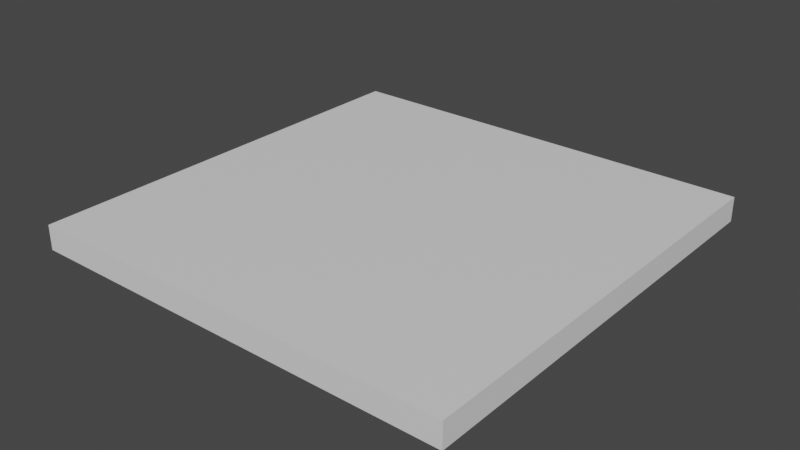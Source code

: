 # Source: Desert_Ground.blend  (saved by Blender 2.81.16; exported with 4.5.12 LTS)
import bpy
from mathutils import Matrix  # noqa: F401  (used for matrix-valued properties, if any)

bpy.ops.wm.read_factory_settings(use_empty=True)
scene = bpy.context.scene
scene.name = 'Scene'

# ---- collections
col_collection = bpy.data.collections.new('Collection'); scene.collection.children.link(col_collection)

# ---- materials (node trees are filled in below, after node groups)
mat_1 = bpy.data.materials.new('1')
mat_1.use_transparent_shadow = False
mat_2 = bpy.data.materials.new('2')
mat_2.use_transparent_shadow = False

# ---- material node trees
mat_1.use_nodes = True; mat_1.node_tree.nodes.clear()
_N = mat_1.node_tree.nodes; _L = mat_1.node_tree.links
n0 = _N.new('ShaderNodeOutputMaterial'); n0.name = 'Material Output'; n0.location = (300, 300)
n1 = _N.new('ShaderNodeBsdfPrincipled'); n1.name = 'Principled BSDF'; n1.location = (10, 300)
n1.distribution = 'GGX'
n1.subsurface_method = 'BURLEY'
n1.inputs[3].default_value = 1.45
n1.inputs[27].default_value = (0.0, 0.0, 0.0, 1.0)
n1.inputs[28].default_value = 1.0
_L.new(n1.outputs[0], n0.inputs[0])
n0.is_active_output = True
mat_2.use_nodes = True; mat_2.node_tree.nodes.clear()
_N = mat_2.node_tree.nodes; _L = mat_2.node_tree.links
n0 = _N.new('ShaderNodeOutputMaterial'); n0.name = 'Material Output'; n0.location = (300, 300)
n1 = _N.new('ShaderNodeBsdfPrincipled'); n1.name = 'Principled BSDF'; n1.location = (10, 300)
n1.distribution = 'GGX'
n1.subsurface_method = 'BURLEY'
n1.inputs[3].default_value = 1.45
n1.inputs[27].default_value = (0.0, 0.0, 0.0, 1.0)
n1.inputs[28].default_value = 1.0
_L.new(n1.outputs[0], n0.inputs[0])
n0.is_active_output = True

# ---- world
world_world = bpy.data.worlds.new('World'); scene.world = world_world
world_world.use_nodes = True; world_world.node_tree.nodes.clear()
_N = world_world.node_tree.nodes; _L = world_world.node_tree.links
n0 = _N.new('ShaderNodeOutputWorld'); n0.name = 'World Output'; n0.location = (300, 300)
n1 = _N.new('ShaderNodeBackground'); n1.name = 'Background'; n1.location = (10, 300)
n1.inputs[0].default_value = (0.05088, 0.05088, 0.05088, 1.0)
_L.new(n1.outputs[0], n0.inputs[0])
n0.is_active_output = True
world_world.color = (0.05088, 0.05088, 0.05088)
world_world.use_sun_shadow = False
world_world.sun_shadow_jitter_overblur = 0.0

# ---- meshes
me_plane = bpy.data.meshes.new('Plane')
me_plane.from_pydata([(-12.5, -12.5, -0.5996), (12.5, -12.5, -0.5996), (-12.5, 12.5, -0.5996), (12.5, 12.5, -0.5996), (-12.5, -12.5, -0.2536), (12.5, -12.5, -0.2536), (-12.5, 12.5, -0.2536), (12.5, 12.5, -0.2536), (-12.5, -12.5, 0.09236), (12.5, -12.5, 0.09236), (-12.5, 12.5, 0.09236), (12.5, 12.5, 0.09236), (-12.5, 0.0, 0.09236), (0.0, -12.5, 0.09236), (12.5, 0.0, 0.09236), (0.0, 12.5, 0.09236), (0.0, 0.0, 0.09236), (-12.5, -6.25, 0.09236), (6.25, -12.5, 0.09236), (12.5, 6.25, 0.09236), (-6.25, 12.5, 0.09236), (-12.5, 6.25, 0.09236), (-6.25, -12.5, 0.09236), (12.5, -6.25, 0.09236), (6.25, 12.5, 0.09236), (0.0, 6.25, 0.09236), (0.0, -6.25, 0.09236), (-6.25, 0.0, 0.09236), (6.25, 0.0, 0.09236), (6.25, -6.25, 0.09236), (-6.25, -6.25, 0.09236), (-6.25, 6.25, 0.09236), (6.25, 6.25, 0.09236), (-12.5, -9.375, 0.09236), (9.375, -12.5, 0.09236), (12.5, 9.375, 0.09236), (-9.375, 12.5, 0.09236), (-12.5, 3.125, 0.09236), (-3.125, -12.5, 0.09236), (12.5, -3.125, 0.09236), (3.125, 12.5, 0.09236), (0.0, 9.375, 0.09236), (0.0, -3.125, 0.09236), (-9.375, 0.0, 0.09236), (3.125, 0.0, 0.09236), (-12.5, -3.125, 0.09236), (3.125, -12.5, 0.09236), (12.5, 3.125, 0.09236), (-3.125, 12.5, 0.09236), (-12.5, 9.375, 0.09236), (-9.375, -12.5, 0.09236), (12.5, -9.375, 0.09236), (9.375, 12.5, 0.09236), (0.0, 3.125, 0.09236), (0.0, -9.375, 0.09236), (-3.125, 0.0, 0.09236), (9.375, 0.0, 0.09236), (6.25, -3.125, 0.09236), (6.25, -9.375, 0.09236), (3.125, -6.25, 0.09236), (9.375, -6.25, 0.09236), (-6.25, -3.125, 0.09236), (-6.25, -9.375, 0.09236), (-9.375, -6.25, 0.09236), (-3.125, -6.25, 0.09236), (-6.25, 9.375, 0.09236), (-6.25, 3.125, 0.09236), (-9.375, 6.25, 0.09236), (-3.125, 6.25, 0.09236), (6.25, 9.375, 0.09236), (6.25, 3.125, 0.09236), (3.125, 6.25, 0.09236), (9.375, 6.25, 0.09236), (9.375, 3.125, 0.09236), (3.125, 3.125, 0.09236), (3.125, 9.375, 0.09236), (-3.125, 3.125, 0.09236), (-9.375, 3.125, 0.09236), (-9.375, 9.375, 0.09236), (-3.125, -9.375, 0.09236), (-9.375, -9.375, 0.09236), (-9.375, -3.125, 0.09236), (9.375, -9.375, 0.09236), (3.125, -9.375, 0.09236), (3.125, -3.125, 0.09236), (9.375, -3.125, 0.09236), (-3.125, -3.125, 0.09236), (-3.125, 9.375, 0.09236), (9.375, 9.375, 0.09236), (-12.5, -10.94, 0.09236), (10.94, -12.5, 0.09236), (12.5, 10.94, 0.09236), (-10.94, 12.5, 0.09236), (-12.5, 1.562, 0.09236), (-1.562, -12.5, 0.09236), (12.5, -1.562, 0.09236), (1.562, 12.5, 0.09236), (0.0, 10.94, 0.09236), (0.0, -1.562, 0.09236), (-10.94, 0.0, 0.09236), (1.562, 0.0, 0.09236), (-12.5, -4.688, 0.09236), (4.688, -12.5, 0.09236), (12.5, 4.688, 0.09236), (-4.688, 12.5, 0.09236), (-12.5, 7.812, 0.09236), (-7.812, -12.5, 0.09236), (12.5, -7.812, 0.09236), (7.812, 12.5, 0.09236), (0.0, 4.688, 0.09236), (0.0, -7.812, 0.09236), (-4.688, 0.0, 0.09236), (7.812, 0.0, 0.09236), (6.25, -1.562, 0.09236), (6.25, -7.812, 0.09236), (1.562, -6.25, 0.09236), (7.812, -6.25, 0.09236), (-6.25, -1.562, 0.09236), (-6.25, -7.812, 0.09236), (-10.94, -6.25, 0.09236), (-4.688, -6.25, 0.09236), (-6.25, 10.94, 0.09236), (-6.25, 4.688, 0.09236), (-10.94, 6.25, 0.09236), (-4.688, 6.25, 0.09236), (6.25, 10.94, 0.09236), (6.25, 4.688, 0.09236), (1.562, 6.25, 0.09236), (7.812, 6.25, 0.09236), (-12.5, -7.812, 0.09236), (7.812, -12.5, 0.09236), (12.5, 7.812, 0.09236), (-7.812, 12.5, 0.09236), (-12.5, 4.688, 0.09236), (-4.688, -12.5, 0.09236), (12.5, -4.688, 0.09236), (4.688, 12.5, 0.09236), (0.0, 7.812, 0.09236), (0.0, -4.688, 0.09236), (-7.812, 0.0, 0.09236), (4.688, 0.0, 0.09236), (-12.5, -1.562, 0.09236), (1.562, -12.5, 0.09236), (12.5, 1.562, 0.09236), (-1.562, 12.5, 0.09236), (-12.5, 10.94, 0.09236), (-10.94, -12.5, 0.09236), (12.5, -10.94, 0.09236), (10.94, 12.5, 0.09236), (0.0, 1.562, 0.09236), (0.0, -10.94, 0.09236), (-1.562, 0.0, 0.09236), (10.94, 0.0, 0.09236), (6.25, -4.688, 0.09236), (6.25, -10.94, 0.09236), (4.688, -6.25, 0.09236), (10.94, -6.25, 0.09236), (-6.25, -4.688, 0.09236), (-6.25, -10.94, 0.09236), (-7.812, -6.25, 0.09236), (-1.562, -6.25, 0.09236), (-6.25, 7.812, 0.09236), (-6.25, 1.562, 0.09236), (-7.812, 6.25, 0.09236), (-1.562, 6.25, 0.09236), (6.25, 7.812, 0.09236), (6.25, 1.562, 0.09236), (4.688, 6.25, 0.09236), (10.94, 6.25, 0.09236), (9.375, 4.688, 0.09236), (9.375, 1.562, 0.09236), (7.812, 3.125, 0.09236), (10.94, 3.125, 0.09236), (3.125, 4.688, 0.09236), (3.125, 1.562, 0.09236), (1.562, 3.125, 0.09236), (4.688, 3.125, 0.09236), (3.125, 10.94, 0.09236), (3.125, 7.812, 0.09236), (1.562, 9.375, 0.09236), (4.688, 9.375, 0.09236), (-3.125, 4.688, 0.09236), (-3.125, 1.562, 0.09236), (-4.688, 3.125, 0.09236), (-1.562, 3.125, 0.09236), (-9.375, 4.688, 0.09236), (-9.375, 1.562, 0.09236), (-10.94, 3.125, 0.09236), (-7.812, 3.125, 0.09236), (-9.375, 10.94, 0.09236), (-9.375, 7.812, 0.09236), (-10.94, 9.375, 0.09236), (-7.812, 9.375, 0.09236), (-3.125, -7.812, 0.09236), (-3.125, -10.94, 0.09236), (-4.688, -9.375, 0.09236), (-1.562, -9.375, 0.09236), (-9.375, -7.812, 0.09236), (-9.375, -10.94, 0.09236), (-10.94, -9.375, 0.09236), (-7.812, -9.375, 0.09236), (-9.375, -1.562, 0.09236), (-9.375, -4.688, 0.09236), (-10.94, -3.125, 0.09236), (-7.812, -3.125, 0.09236), (9.375, -7.812, 0.09236), (9.375, -10.94, 0.09236), (7.812, -9.375, 0.09236), (10.94, -9.375, 0.09236), (3.125, -7.812, 0.09236), (3.125, -10.94, 0.09236), (1.562, -9.375, 0.09236), (4.688, -9.375, 0.09236), (3.125, -1.562, 0.09236), (3.125, -4.688, 0.09236), (1.562, -3.125, 0.09236), (4.688, -3.125, 0.09236), (9.375, -1.562, 0.09236), (9.375, -4.688, 0.09236), (7.812, -3.125, 0.09236), (10.94, -3.125, 0.09236), (-3.125, -1.562, 0.09236), (-3.125, -4.688, 0.09236), (-4.688, -3.125, 0.09236), (-1.562, -3.125, 0.09236), (-3.125, 10.94, 0.09236), (-3.125, 7.812, 0.09236), (-4.688, 9.375, 0.09236), (-1.562, 9.375, 0.09236), (9.375, 10.94, 0.09236), (9.375, 7.812, 0.09236), (7.812, 9.375, 0.09236), (10.94, 9.375, 0.09236), (10.94, 7.812, 0.09236), (7.812, 7.812, 0.09236), (7.812, 10.94, 0.09236), (-1.562, 7.812, 0.09236), (-4.688, 7.812, 0.09236), (-4.688, 10.94, 0.09236), (-1.562, -4.688, 0.09236), (-4.688, -4.688, 0.09236), (-4.688, -1.562, 0.09236), (10.94, -4.688, 0.09236), (7.812, -4.688, 0.09236), (7.812, -1.562, 0.09236), (4.688, -4.688, 0.09236), (1.562, -4.688, 0.09236), (1.562, -1.562, 0.09236), (4.688, -10.94, 0.09236), (1.562, -10.94, 0.09236), (1.562, -7.812, 0.09236), (10.94, -10.94, 0.09236), (7.812, -10.94, 0.09236), (7.812, -7.812, 0.09236), (-7.812, -4.688, 0.09236), (-10.94, -4.688, 0.09236), (-10.94, -1.562, 0.09236), (-7.812, -10.94, 0.09236), (-10.94, -10.94, 0.09236), (-10.94, -7.812, 0.09236), (-1.562, -10.94, 0.09236), (-4.688, -10.94, 0.09236), (-4.688, -7.812, 0.09236), (-7.812, 7.812, 0.09236), (-10.94, 7.812, 0.09236), (-10.94, 10.94, 0.09236), (-7.812, 1.562, 0.09236), (-10.94, 1.562, 0.09236), (-10.94, 4.688, 0.09236), (-1.562, 1.562, 0.09236), (-4.688, 1.562, 0.09236), (-4.688, 4.688, 0.09236), (4.688, 7.812, 0.09236), (1.562, 7.812, 0.09236), (1.562, 10.94, 0.09236), (4.688, 1.562, 0.09236), (1.562, 1.562, 0.09236), (1.562, 4.688, 0.09236), (10.94, 1.562, 0.09236), (7.812, 1.562, 0.09236), (7.812, 4.688, 0.09236), (10.94, 4.688, 0.09236), (4.688, 4.688, 0.09236), (4.688, 10.94, 0.09236), (-1.562, 4.688, 0.09236), (-7.812, 4.688, 0.09236), (-7.812, 10.94, 0.09236), (-1.562, -7.812, 0.09236), (-7.812, -7.812, 0.09236), (-7.812, -1.562, 0.09236), (10.94, -7.812, 0.09236), (4.688, -7.812, 0.09236), (4.688, -1.562, 0.09236), (10.94, -1.562, 0.09236), (-1.562, -1.562, 0.09236), (-1.562, 10.94, 0.09236), (10.94, 10.94, 0.09236)], [], [(0, 2, 3, 1), (7, 6, 10, 92, 36, 132, 20, 104, 48, 144, 15, 96, 40, 136, 24, 108, 52, 148, 11), (3, 2, 6, 7), (0, 1, 5, 4), (1, 3, 7, 5), (2, 0, 4, 6), (296, 91, 11, 148), (4, 5, 9, 90, 34, 130, 18, 102, 46, 142, 13, 94, 38, 134, 22, 106, 50, 146, 8), (5, 7, 11, 91, 35, 131, 19, 103, 47, 143, 14, 95, 39, 135, 23, 107, 51, 147, 9), (6, 4, 8, 89, 33, 129, 17, 101, 45, 141, 12, 93, 37, 133, 21, 105, 49, 145, 10), (295, 97, 15, 144), (294, 98, 16, 151), (293, 95, 14, 152), (292, 113, 28, 140), (291, 114, 29, 155), (290, 107, 23, 156), (289, 117, 27, 139), (288, 118, 30, 159), (287, 110, 26, 160), (286, 121, 20, 132), (285, 122, 31, 163), (284, 109, 25, 164), (283, 125, 24, 136), (282, 126, 32, 167), (281, 103, 19, 168), (280, 169, 72, 128), (279, 170, 73, 171), (278, 143, 47, 172), (277, 173, 71, 127), (276, 174, 74, 175), (275, 166, 70, 176), (274, 177, 40, 96), (273, 178, 75, 179), (272, 165, 69, 180), (271, 181, 68, 124), (270, 182, 76, 183), (269, 149, 53, 184), (268, 185, 67, 123), (267, 186, 77, 187), (266, 162, 66, 188), (265, 189, 36, 92), (264, 190, 78, 191), (263, 161, 65, 192), (262, 193, 64, 120), (261, 194, 79, 195), (260, 150, 54, 196), (259, 197, 63, 119), (258, 198, 80, 199), (257, 158, 62, 200), (256, 201, 43, 99), (255, 202, 81, 203), (254, 157, 61, 204), (253, 205, 60, 116), (252, 206, 82, 207), (251, 147, 51, 208), (250, 209, 59, 115), (249, 210, 83, 211), (248, 154, 58, 212), (247, 213, 44, 100), (246, 214, 84, 215), (245, 153, 57, 216), (244, 217, 56, 112), (243, 218, 85, 219), (242, 135, 39, 220), (241, 221, 55, 111), (240, 222, 86, 223), (239, 138, 42, 224), (238, 225, 48, 104), (237, 226, 87, 227), (236, 137, 41, 228), (235, 229, 52, 108), (234, 230, 88, 231), (233, 131, 35, 232), (230, 233, 232, 88), (72, 168, 233, 230), (168, 19, 131, 233), (165, 234, 231, 69), (32, 128, 234, 165), (128, 72, 230, 234), (125, 235, 108, 24), (69, 231, 235, 125), (231, 88, 229, 235), (226, 236, 228, 87), (68, 164, 236, 226), (164, 25, 137, 236), (161, 237, 227, 65), (31, 124, 237, 161), (124, 68, 226, 237), (121, 238, 104, 20), (65, 227, 238, 121), (227, 87, 225, 238), (222, 239, 224, 86), (64, 160, 239, 222), (160, 26, 138, 239), (157, 240, 223, 61), (30, 120, 240, 157), (120, 64, 222, 240), (117, 241, 111, 27), (61, 223, 241, 117), (223, 86, 221, 241), (218, 242, 220, 85), (60, 156, 242, 218), (156, 23, 135, 242), (153, 243, 219, 57), (29, 116, 243, 153), (116, 60, 218, 243), (113, 244, 112, 28), (57, 219, 244, 113), (219, 85, 217, 244), (214, 245, 216, 84), (59, 155, 245, 214), (155, 29, 153, 245), (138, 246, 215, 42), (26, 115, 246, 138), (115, 59, 214, 246), (98, 247, 100, 16), (42, 215, 247, 98), (215, 84, 213, 247), (210, 248, 212, 83), (46, 102, 248, 210), (102, 18, 154, 248), (150, 249, 211, 54), (13, 142, 249, 150), (142, 46, 210, 249), (110, 250, 115, 26), (54, 211, 250, 110), (211, 83, 209, 250), (206, 251, 208, 82), (34, 90, 251, 206), (90, 9, 147, 251), (154, 252, 207, 58), (18, 130, 252, 154), (130, 34, 206, 252), (114, 253, 116, 29), (58, 207, 253, 114), (207, 82, 205, 253), (202, 254, 204, 81), (63, 159, 254, 202), (159, 30, 157, 254), (101, 255, 203, 45), (17, 119, 255, 101), (119, 63, 202, 255), (141, 256, 99, 12), (45, 203, 256, 141), (203, 81, 201, 256), (198, 257, 200, 80), (50, 106, 257, 198), (106, 22, 158, 257), (89, 258, 199, 33), (8, 146, 258, 89), (146, 50, 198, 258), (129, 259, 119, 17), (33, 199, 259, 129), (199, 80, 197, 259), (194, 260, 196, 79), (38, 94, 260, 194), (94, 13, 150, 260), (158, 261, 195, 62), (22, 134, 261, 158), (134, 38, 194, 261), (118, 262, 120, 30), (62, 195, 262, 118), (195, 79, 193, 262), (190, 263, 192, 78), (67, 163, 263, 190), (163, 31, 161, 263), (105, 264, 191, 49), (21, 123, 264, 105), (123, 67, 190, 264), (145, 265, 92, 10), (49, 191, 265, 145), (191, 78, 189, 265), (186, 266, 188, 77), (43, 139, 266, 186), (139, 27, 162, 266), (93, 267, 187, 37), (12, 99, 267, 93), (99, 43, 186, 267), (133, 268, 123, 21), (37, 187, 268, 133), (187, 77, 185, 268), (182, 269, 184, 76), (55, 151, 269, 182), (151, 16, 149, 269), (162, 270, 183, 66), (27, 111, 270, 162), (111, 55, 182, 270), (122, 271, 124, 31), (66, 183, 271, 122), (183, 76, 181, 271), (178, 272, 180, 75), (71, 167, 272, 178), (167, 32, 165, 272), (137, 273, 179, 41), (25, 127, 273, 137), (127, 71, 178, 273), (97, 274, 96, 15), (41, 179, 274, 97), (179, 75, 177, 274), (174, 275, 176, 74), (44, 140, 275, 174), (140, 28, 166, 275), (149, 276, 175, 53), (16, 100, 276, 149), (100, 44, 174, 276), (109, 277, 127, 25), (53, 175, 277, 109), (175, 74, 173, 277), (170, 278, 172, 73), (56, 152, 278, 170), (152, 14, 143, 278), (166, 279, 171, 70), (28, 112, 279, 166), (112, 56, 170, 279), (126, 280, 128, 32), (70, 171, 280, 126), (171, 73, 169, 280), (169, 281, 168, 72), (73, 172, 281, 169), (172, 47, 103, 281), (173, 282, 167, 71), (74, 176, 282, 173), (176, 70, 126, 282), (177, 283, 136, 40), (75, 180, 283, 177), (180, 69, 125, 283), (181, 284, 164, 68), (76, 184, 284, 181), (184, 53, 109, 284), (185, 285, 163, 67), (77, 188, 285, 185), (188, 66, 122, 285), (189, 286, 132, 36), (78, 192, 286, 189), (192, 65, 121, 286), (193, 287, 160, 64), (79, 196, 287, 193), (196, 54, 110, 287), (197, 288, 159, 63), (80, 200, 288, 197), (200, 62, 118, 288), (201, 289, 139, 43), (81, 204, 289, 201), (204, 61, 117, 289), (205, 290, 156, 60), (82, 208, 290, 205), (208, 51, 107, 290), (209, 291, 155, 59), (83, 212, 291, 209), (212, 58, 114, 291), (213, 292, 140, 44), (84, 216, 292, 213), (216, 57, 113, 292), (217, 293, 152, 56), (85, 220, 293, 217), (220, 39, 95, 293), (221, 294, 151, 55), (86, 224, 294, 221), (224, 42, 98, 294), (225, 295, 144, 48), (87, 228, 295, 225), (228, 41, 97, 295), (229, 296, 148, 52), (88, 232, 296, 229), (232, 35, 91, 296)])
me_plane.polygons.foreach_set('material_index', [0, 0, 1, 1, 1, 1, 0, 0, 0, 0, 0, 0, 0, 0, 0, 0, 0, 0, 0, 0, 0, 0, 0, 0, 0, 0, 0, 0, 0, 0, 0, 0, 0, 0, 0, 0, 0, 0, 0, 0, 0, 0, 0, 0, 0, 0, 0, 0, 0, 0, 0, 0, 0, 0, 0, 0, 0, 0, 0, 0, 0, 0, 0, 0, 0, 0, 0, 0, 0, 0, 0, 0, 0, 0, 0, 0, 0, 0, 0, 0, 0, 0, 0, 0, 0, 0, 0, 0, 0, 0, 0, 0, 0, 0, 0, 0, 0, 0, 0, 0, 0, 0, 0, 0, 0, 0, 0, 0, 0, 0, 0, 0, 0, 0, 0, 0, 0, 0, 0, 0, 0, 0, 0, 0, 0, 0, 0, 0, 0, 0, 0, 0, 0, 0, 0, 0, 0, 0, 0, 0, 0, 0, 0, 0, 0, 0, 0, 0, 0, 0, 0, 0, 0, 0, 0, 0, 0, 0, 0, 0, 0, 0, 0, 0, 0, 0, 0, 0, 0, 0, 0, 0, 0, 0, 0, 0, 0, 0, 0, 0, 0, 0, 0, 0, 0, 0, 0, 0, 0, 0, 0, 0, 0, 0, 0, 0, 0, 0, 0, 0, 0, 0, 0, 0, 0, 0, 0, 0, 0, 0, 0, 0, 0, 0, 0, 0, 0, 0, 0, 0, 0, 0, 0, 0, 0, 0, 0, 0, 0, 0, 0, 0, 0, 0, 0, 0, 0, 0, 0, 0, 0, 0, 0, 0, 0, 0, 0, 0, 0, 0, 0, 0, 0, 0, 0, 0, 0, 0, 0, 0, 0, 0, 0, 0, 0])
_uv = me_plane.uv_layers.new(name='UVMap')
_uv.uv.foreach_set('vector', [0.0, 0.0, 0.0, 1.0, 1.0, 1.0, 1.0, 0.0, 1.0, 1.0, 0.0, 1.0, 0.0, 1.0, 0.0625, 1.0, 0.125, 1.0, 0.1875, 1.0, 0.25, 1.0, 0.3125, 1.0, 0.375, 1.0, 0.4375, 1.0, 0.5, 1.0, 0.5625, 1.0, 0.625, 1.0, 0.6875, 1.0, 0.75, 1.0, 0.8125, 1.0, 0.875, 1.0, 0.9375, 1.0, 1.0, 1.0, 1.0, 1.0, 0.0, 1.0, 0.0, 1.0, 1.0, 1.0, 0.0, 0.0, 1.0, 0.0, 1.0, 0.0, 0.0, 0.0, 1.0, 0.0, 1.0, 1.0, 1.0, 1.0, 1.0, 0.0, 0.0, 1.0, 0.0, 0.0, 0.0, 0.0, 0.0, 1.0, 0.9375, 0.9375, 1.0, 0.9375, 1.0, 1.0, 0.9375, 1.0, 0.0, 0.0, 1.0, 0.0, 1.0, 0.0, 0.9375, 0.0, 0.875, 0.0, 0.8125, 0.0, 0.75, 0.0, 0.6875, 0.0, 0.625, 0.0, 0.5625, 0.0, 0.5, 0.0, 0.4375, 0.0, 0.375, 0.0, 0.3125, 0.0, 0.25, 0.0, 0.1875, 0.0, 0.125, 0.0, 0.0625, 0.0, 0.0, 0.0, 1.0, 0.0, 1.0, 1.0, 1.0, 1.0, 1.0, 0.9375, 1.0, 0.875, 1.0, 0.8125, 1.0, 0.75, 1.0, 0.6875, 1.0, 0.625, 1.0, 0.5625, 1.0, 0.5, 1.0, 0.4375, 1.0, 0.375, 1.0, 0.3125, 1.0, 0.25, 1.0, 0.1875, 1.0, 0.125, 1.0, 0.0625, 1.0, 0.0, 0.0, 1.0, 0.0, 0.0, 0.0, 0.0, 0.0, 0.0625, 0.0, 0.125, 0.0, 0.1875, 0.0, 0.25, 0.0, 0.3125, 0.0, 0.375, 0.0, 0.4375, 0.0, 0.5, 0.0, 0.5625, 0.0, 0.625, 0.0, 0.6875, 0.0, 0.75, 0.0, 0.8125, 0.0, 0.875, 0.0, 0.9375, 0.0, 1.0, 0.4375, 0.9375, 0.5, 0.9375, 0.5, 1.0, 0.4375, 1.0, 0.4375, 0.4375, 0.5, 0.4375, 0.5, 0.5, 0.4375, 0.5, 0.9375, 0.4375, 1.0, 0.4375, 1.0, 0.5, 0.9375, 0.5, 0.6875, 0.4375, 0.75, 0.4375, 0.75, 0.5, 0.6875, 0.5, 0.6875, 0.1875, 0.75, 0.1875, 0.75, 0.25, 0.6875, 0.25, 0.9375, 0.1875, 1.0, 0.1875, 1.0, 0.25, 0.9375, 0.25, 0.1875, 0.4375, 0.25, 0.4375, 0.25, 0.5, 0.1875, 0.5, 0.1875, 0.1875, 0.25, 0.1875, 0.25, 0.25, 0.1875, 0.25, 0.4375, 0.1875, 0.5, 0.1875, 0.5, 0.25, 0.4375, 0.25, 0.1875, 0.9375, 0.25, 0.9375, 0.25, 1.0, 0.1875, 1.0, 0.1875, 0.6875, 0.25, 0.6875, 0.25, 0.75, 0.1875, 0.75, 0.4375, 0.6875, 0.5, 0.6875, 0.5, 0.75, 0.4375, 0.75, 0.6875, 0.9375, 0.75, 0.9375, 0.75, 1.0, 0.6875, 1.0, 0.6875, 0.6875, 0.75, 0.6875, 0.75, 0.75, 0.6875, 0.75, 0.9375, 0.6875, 1.0, 0.6875, 1.0, 0.75, 0.9375, 0.75, 0.8125, 0.6875, 0.875, 0.6875, 0.875, 0.75, 0.8125, 0.75, 0.8125, 0.5625, 0.875, 0.5625, 0.875, 0.625, 0.8125, 0.625, 0.9375, 0.5625, 1.0, 0.5625, 1.0, 0.625, 0.9375, 0.625, 0.5625, 0.6875, 0.625, 0.6875, 0.625, 0.75, 0.5625, 0.75, 0.5625, 0.5625, 0.625, 0.5625, 0.625, 0.625, 0.5625, 0.625, 0.6875, 0.5625, 0.75, 0.5625, 0.75, 0.625, 0.6875, 0.625, 0.5625, 0.9375, 0.625, 0.9375, 0.625, 1.0, 0.5625, 1.0, 0.5625, 0.8125, 0.625, 0.8125, 0.625, 0.875, 0.5625, 0.875, 0.6875, 0.8125, 0.75, 0.8125, 0.75, 0.875, 0.6875, 0.875, 0.3125, 0.6875, 0.375, 0.6875, 0.375, 0.75, 0.3125, 0.75, 0.3125, 0.5625, 0.375, 0.5625, 0.375, 0.625, 0.3125, 0.625, 0.4375, 0.5625, 0.5, 0.5625, 0.5, 0.625, 0.4375, 0.625, 0.0625, 0.6875, 0.125, 0.6875, 0.125, 0.75, 0.0625, 0.75, 0.0625, 0.5625, 0.125, 0.5625, 0.125, 0.625, 0.0625, 0.625, 0.1875, 0.5625, 0.25, 0.5625, 0.25, 0.625, 0.1875, 0.625, 0.0625, 0.9375, 0.125, 0.9375, 0.125, 1.0, 0.0625, 1.0, 0.0625, 0.8125, 0.125, 0.8125, 0.125, 0.875, 0.0625, 0.875, 0.1875, 0.8125, 0.25, 0.8125, 0.25, 0.875, 0.1875, 0.875, 0.3125, 0.1875, 0.375, 0.1875, 0.375, 0.25, 0.3125, 0.25, 0.3125, 0.0625, 0.375, 0.0625, 0.375, 0.125, 0.3125, 0.125, 0.4375, 0.0625, 0.5, 0.0625, 0.5, 0.125, 0.4375, 0.125, 0.0625, 0.1875, 0.125, 0.1875, 0.125, 0.25, 0.0625, 0.25, 0.0625, 0.0625, 0.125, 0.0625, 0.125, 0.125, 0.0625, 0.125, 0.1875, 0.0625, 0.25, 0.0625, 0.25, 0.125, 0.1875, 0.125, 0.0625, 0.4375, 0.125, 0.4375, 0.125, 0.5, 0.0625, 0.5, 0.0625, 0.3125, 0.125, 0.3125, 0.125, 0.375, 0.0625, 0.375, 0.1875, 0.3125, 0.25, 0.3125, 0.25, 0.375, 0.1875, 0.375, 0.8125, 0.1875, 0.875, 0.1875, 0.875, 0.25, 0.8125, 0.25, 0.8125, 0.0625, 0.875, 0.0625, 0.875, 0.125, 0.8125, 0.125, 0.9375, 0.0625, 1.0, 0.0625, 1.0, 0.125, 0.9375, 0.125, 0.5625, 0.1875, 0.625, 0.1875, 0.625, 0.25, 0.5625, 0.25, 0.5625, 0.0625, 0.625, 0.0625, 0.625, 0.125, 0.5625, 0.125, 0.6875, 0.0625, 0.75, 0.0625, 0.75, 0.125, 0.6875, 0.125, 0.5625, 0.4375, 0.625, 0.4375, 0.625, 0.5, 0.5625, 0.5, 0.5625, 0.3125, 0.625, 0.3125, 0.625, 0.375, 0.5625, 0.375, 0.6875, 0.3125, 0.75, 0.3125, 0.75, 0.375, 0.6875, 0.375, 0.8125, 0.4375, 0.875, 0.4375, 0.875, 0.5, 0.8125, 0.5, 0.8125, 0.3125, 0.875, 0.3125, 0.875, 0.375, 0.8125, 0.375, 0.9375, 0.3125, 1.0, 0.3125, 1.0, 0.375, 0.9375, 0.375, 0.3125, 0.4375, 0.375, 0.4375, 0.375, 0.5, 0.3125, 0.5, 0.3125, 0.3125, 0.375, 0.3125, 0.375, 0.375, 0.3125, 0.375, 0.4375, 0.3125, 0.5, 0.3125, 0.5, 0.375, 0.4375, 0.375, 0.3125, 0.9375, 0.375, 0.9375, 0.375, 1.0, 0.3125, 1.0, 0.3125, 0.8125, 0.375, 0.8125, 0.375, 0.875, 0.3125, 0.875, 0.4375, 0.8125, 0.5, 0.8125, 0.5, 0.875, 0.4375, 0.875, 0.8125, 0.9375, 0.875, 0.9375, 0.875, 1.0, 0.8125, 1.0, 0.8125, 0.8125, 0.875, 0.8125, 0.875, 0.875, 0.8125, 0.875, 0.9375, 0.8125, 1.0, 0.8125, 1.0, 0.875, 0.9375, 0.875, 0.875, 0.8125, 0.9375, 0.8125, 0.9375, 0.875, 0.875, 0.875, 0.875, 0.75, 0.9375, 0.75, 0.9375, 0.8125, 0.875, 0.8125, 0.9375, 0.75, 1.0, 0.75, 1.0, 0.8125, 0.9375, 0.8125, 0.75, 0.8125, 0.8125, 0.8125, 0.8125, 0.875, 0.75, 0.875, 0.75, 0.75, 0.8125, 0.75, 0.8125, 0.8125, 0.75, 0.8125, 0.8125, 0.75, 0.875, 0.75, 0.875, 0.8125, 0.8125, 0.8125, 0.75, 0.9375, 0.8125, 0.9375, 0.8125, 1.0, 0.75, 1.0, 0.75, 0.875, 0.8125, 0.875, 0.8125, 0.9375, 0.75, 0.9375, 0.8125, 0.875, 0.875, 0.875, 0.875, 0.9375, 0.8125, 0.9375, 0.375, 0.8125, 0.4375, 0.8125, 0.4375, 0.875, 0.375, 0.875, 0.375, 0.75, 0.4375, 0.75, 0.4375, 0.8125, 0.375, 0.8125, 0.4375, 0.75, 0.5, 0.75, 0.5, 0.8125, 0.4375, 0.8125, 0.25, 0.8125, 0.3125, 0.8125, 0.3125, 0.875, 0.25, 0.875, 0.25, 0.75, 0.3125, 0.75, 0.3125, 0.8125, 0.25, 0.8125, 0.3125, 0.75, 0.375, 0.75, 0.375, 0.8125, 0.3125, 0.8125, 0.25, 0.9375, 0.3125, 0.9375, 0.3125, 1.0, 0.25, 1.0, 0.25, 0.875, 0.3125, 0.875, 0.3125, 0.9375, 0.25, 0.9375, 0.3125, 0.875, 0.375, 0.875, 0.375, 0.9375, 0.3125, 0.9375, 0.375, 0.3125, 0.4375, 0.3125, 0.4375, 0.375, 0.375, 0.375, 0.375, 0.25, 0.4375, 0.25, 0.4375, 0.3125, 0.375, 0.3125, 0.4375, 0.25, 0.5, 0.25, 0.5, 0.3125, 0.4375, 0.3125, 0.25, 0.3125, 0.3125, 0.3125, 0.3125, 0.375, 0.25, 0.375, 0.25, 0.25, 0.3125, 0.25, 0.3125, 0.3125, 0.25, 0.3125, 0.3125, 0.25, 0.375, 0.25, 0.375, 0.3125, 0.3125, 0.3125, 0.25, 0.4375, 0.3125, 0.4375, 0.3125, 0.5, 0.25, 0.5, 0.25, 0.375, 0.3125, 0.375, 0.3125, 0.4375, 0.25, 0.4375, 0.3125, 0.375, 0.375, 0.375, 0.375, 0.4375, 0.3125, 0.4375, 0.875, 0.3125, 0.9375, 0.3125, 0.9375, 0.375, 0.875, 0.375, 0.875, 0.25, 0.9375, 0.25, 0.9375, 0.3125, 0.875, 0.3125, 0.9375, 0.25, 1.0, 0.25, 1.0, 0.3125, 0.9375, 0.3125, 0.75, 0.3125, 0.8125, 0.3125, 0.8125, 0.375, 0.75, 0.375, 0.75, 0.25, 0.8125, 0.25, 0.8125, 0.3125, 0.75, 0.3125, 0.8125, 0.25, 0.875, 0.25, 0.875, 0.3125, 0.8125, 0.3125, 0.75, 0.4375, 0.8125, 0.4375, 0.8125, 0.5, 0.75, 0.5, 0.75, 0.375, 0.8125, 0.375, 0.8125, 0.4375, 0.75, 0.4375, 0.8125, 0.375, 0.875, 0.375, 0.875, 0.4375, 0.8125, 0.4375, 0.625, 0.3125, 0.6875, 0.3125, 0.6875, 0.375, 0.625, 0.375, 0.625, 0.25, 0.6875, 0.25, 0.6875, 0.3125, 0.625, 0.3125, 0.6875, 0.25, 0.75, 0.25, 0.75, 0.3125, 0.6875, 0.3125, 0.5, 0.3125, 0.5625, 0.3125, 0.5625, 0.375, 0.5, 0.375, 0.5, 0.25, 0.5625, 0.25, 0.5625, 0.3125, 0.5, 0.3125, 0.5625, 0.25, 0.625, 0.25, 0.625, 0.3125, 0.5625, 0.3125, 0.5, 0.4375, 0.5625, 0.4375, 0.5625, 0.5, 0.5, 0.5, 0.5, 0.375, 0.5625, 0.375, 0.5625, 0.4375, 0.5, 0.4375, 0.5625, 0.375, 0.625, 0.375, 0.625, 0.4375, 0.5625, 0.4375, 0.625, 0.0625, 0.6875, 0.0625, 0.6875, 0.125, 0.625, 0.125, 0.625, 0.0, 0.6875, 0.0, 0.6875, 0.0625, 0.625, 0.0625, 0.6875, 0.0, 0.75, 0.0, 0.75, 0.0625, 0.6875, 0.0625, 0.5, 0.0625, 0.5625, 0.0625, 0.5625, 0.125, 0.5, 0.125, 0.5, 0.0, 0.5625, 0.0, 0.5625, 0.0625, 0.5, 0.0625, 0.5625, 0.0, 0.625, 0.0, 0.625, 0.0625, 0.5625, 0.0625, 0.5, 0.1875, 0.5625, 0.1875, 0.5625, 0.25, 0.5, 0.25, 0.5, 0.125, 0.5625, 0.125, 0.5625, 0.1875, 0.5, 0.1875, 0.5625, 0.125, 0.625, 0.125, 0.625, 0.1875, 0.5625, 0.1875, 0.875, 0.0625, 0.9375, 0.0625, 0.9375, 0.125, 0.875, 0.125, 0.875, 0.0, 0.9375, 0.0, 0.9375, 0.0625, 0.875, 0.0625, 0.9375, 0.0, 1.0, 0.0, 1.0, 0.0625, 0.9375, 0.0625, 0.75, 0.0625, 0.8125, 0.0625, 0.8125, 0.125, 0.75, 0.125, 0.75, 0.0, 0.8125, 0.0, 0.8125, 0.0625, 0.75, 0.0625, 0.8125, 0.0, 0.875, 0.0, 0.875, 0.0625, 0.8125, 0.0625, 0.75, 0.1875, 0.8125, 0.1875, 0.8125, 0.25, 0.75, 0.25, 0.75, 0.125, 0.8125, 0.125, 0.8125, 0.1875, 0.75, 0.1875, 0.8125, 0.125, 0.875, 0.125, 0.875, 0.1875, 0.8125, 0.1875, 0.125, 0.3125, 0.1875, 0.3125, 0.1875, 0.375, 0.125, 0.375, 0.125, 0.25, 0.1875, 0.25, 0.1875, 0.3125, 0.125, 0.3125, 0.1875, 0.25, 0.25, 0.25, 0.25, 0.3125, 0.1875, 0.3125, 0.0, 0.3125, 0.0625, 0.3125, 0.0625, 0.375, 0.0, 0.375, 0.0, 0.25, 0.0625, 0.25, 0.0625, 0.3125, 0.0, 0.3125, 0.0625, 0.25, 0.125, 0.25, 0.125, 0.3125, 0.0625, 0.3125, 0.0, 0.4375, 0.0625, 0.4375, 0.0625, 0.5, 0.0, 0.5, 0.0, 0.375, 0.0625, 0.375, 0.0625, 0.4375, 0.0, 0.4375, 0.0625, 0.375, 0.125, 0.375, 0.125, 0.4375, 0.0625, 0.4375, 0.125, 0.0625, 0.1875, 0.0625, 0.1875, 0.125, 0.125, 0.125, 0.125, 0.0, 0.1875, 0.0, 0.1875, 0.0625, 0.125, 0.0625, 0.1875, 0.0, 0.25, 0.0, 0.25, 0.0625, 0.1875, 0.0625, 0.0, 0.0625, 0.0625, 0.0625, 0.0625, 0.125, 0.0, 0.125, 0.0, 0.0, 0.0625, 0.0, 0.0625, 0.0625, 0.0, 0.0625, 0.0625, 0.0, 0.125, 0.0, 0.125, 0.0625, 0.0625, 0.0625, 0.0, 0.1875, 0.0625, 0.1875, 0.0625, 0.25, 0.0, 0.25, 0.0, 0.125, 0.0625, 0.125, 0.0625, 0.1875, 0.0, 0.1875, 0.0625, 0.125, 0.125, 0.125, 0.125, 0.1875, 0.0625, 0.1875, 0.375, 0.0625, 0.4375, 0.0625, 0.4375, 0.125, 0.375, 0.125, 0.375, 0.0, 0.4375, 0.0, 0.4375, 0.0625, 0.375, 0.0625, 0.4375, 0.0, 0.5, 0.0, 0.5, 0.0625, 0.4375, 0.0625, 0.25, 0.0625, 0.3125, 0.0625, 0.3125, 0.125, 0.25, 0.125, 0.25, 0.0, 0.3125, 0.0, 0.3125, 0.0625, 0.25, 0.0625, 0.3125, 0.0, 0.375, 0.0, 0.375, 0.0625, 0.3125, 0.0625, 0.25, 0.1875, 0.3125, 0.1875, 0.3125, 0.25, 0.25, 0.25, 0.25, 0.125, 0.3125, 0.125, 0.3125, 0.1875, 0.25, 0.1875, 0.3125, 0.125, 0.375, 0.125, 0.375, 0.1875, 0.3125, 0.1875, 0.125, 0.8125, 0.1875, 0.8125, 0.1875, 0.875, 0.125, 0.875, 0.125, 0.75, 0.1875, 0.75, 0.1875, 0.8125, 0.125, 0.8125, 0.1875, 0.75, 0.25, 0.75, 0.25, 0.8125, 0.1875, 0.8125, 0.0, 0.8125, 0.0625, 0.8125, 0.0625, 0.875, 0.0, 0.875, 0.0, 0.75, 0.0625, 0.75, 0.0625, 0.8125, 0.0, 0.8125, 0.0625, 0.75, 0.125, 0.75, 0.125, 0.8125, 0.0625, 0.8125, 0.0, 0.9375, 0.0625, 0.9375, 0.0625, 1.0, 0.0, 1.0, 0.0, 0.875, 0.0625, 0.875, 0.0625, 0.9375, 0.0, 0.9375, 0.0625, 0.875, 0.125, 0.875, 0.125, 0.9375, 0.0625, 0.9375, 0.125, 0.5625, 0.1875, 0.5625, 0.1875, 0.625, 0.125, 0.625, 0.125, 0.5, 0.1875, 0.5, 0.1875, 0.5625, 0.125, 0.5625, 0.1875, 0.5, 0.25, 0.5, 0.25, 0.5625, 0.1875, 0.5625, 0.0, 0.5625, 0.0625, 0.5625, 0.0625, 0.625, 0.0, 0.625, 0.0, 0.5, 0.0625, 0.5, 0.0625, 0.5625, 0.0, 0.5625, 0.0625, 0.5, 0.125, 0.5, 0.125, 0.5625, 0.0625, 0.5625, 0.0, 0.6875, 0.0625, 0.6875, 0.0625, 0.75, 0.0, 0.75, 0.0, 0.625, 0.0625, 0.625, 0.0625, 0.6875, 0.0, 0.6875, 0.0625, 0.625, 0.125, 0.625, 0.125, 0.6875, 0.0625, 0.6875, 0.375, 0.5625, 0.4375, 0.5625, 0.4375, 0.625, 0.375, 0.625, 0.375, 0.5, 0.4375, 0.5, 0.4375, 0.5625, 0.375, 0.5625, 0.4375, 0.5, 0.5, 0.5, 0.5, 0.5625, 0.4375, 0.5625, 0.25, 0.5625, 0.3125, 0.5625, 0.3125, 0.625, 0.25, 0.625, 0.25, 0.5, 0.3125, 0.5, 0.3125, 0.5625, 0.25, 0.5625, 0.3125, 0.5, 0.375, 0.5, 0.375, 0.5625, 0.3125, 0.5625, 0.25, 0.6875, 0.3125, 0.6875, 0.3125, 0.75, 0.25, 0.75, 0.25, 0.625, 0.3125, 0.625, 0.3125, 0.6875, 0.25, 0.6875, 0.3125, 0.625, 0.375, 0.625, 0.375, 0.6875, 0.3125, 0.6875, 0.625, 0.8125, 0.6875, 0.8125, 0.6875, 0.875, 0.625, 0.875, 0.625, 0.75, 0.6875, 0.75, 0.6875, 0.8125, 0.625, 0.8125, 0.6875, 0.75, 0.75, 0.75, 0.75, 0.8125, 0.6875, 0.8125, 0.5, 0.8125, 0.5625, 0.8125, 0.5625, 0.875, 0.5, 0.875, 0.5, 0.75, 0.5625, 0.75, 0.5625, 0.8125, 0.5, 0.8125, 0.5625, 0.75, 0.625, 0.75, 0.625, 0.8125, 0.5625, 0.8125, 0.5, 0.9375, 0.5625, 0.9375, 0.5625, 1.0, 0.5, 1.0, 0.5, 0.875, 0.5625, 0.875, 0.5625, 0.9375, 0.5, 0.9375, 0.5625, 0.875, 0.625, 0.875, 0.625, 0.9375, 0.5625, 0.9375, 0.625, 0.5625, 0.6875, 0.5625, 0.6875, 0.625, 0.625, 0.625, 0.625, 0.5, 0.6875, 0.5, 0.6875, 0.5625, 0.625, 0.5625, 0.6875, 0.5, 0.75, 0.5, 0.75, 0.5625, 0.6875, 0.5625, 0.5, 0.5625, 0.5625, 0.5625, 0.5625, 0.625, 0.5, 0.625, 0.5, 0.5, 0.5625, 0.5, 0.5625, 0.5625, 0.5, 0.5625, 0.5625, 0.5, 0.625, 0.5, 0.625, 0.5625, 0.5625, 0.5625, 0.5, 0.6875, 0.5625, 0.6875, 0.5625, 0.75, 0.5, 0.75, 0.5, 0.625, 0.5625, 0.625, 0.5625, 0.6875, 0.5, 0.6875, 0.5625, 0.625, 0.625, 0.625, 0.625, 0.6875, 0.5625, 0.6875, 0.875, 0.5625, 0.9375, 0.5625, 0.9375, 0.625, 0.875, 0.625, 0.875, 0.5, 0.9375, 0.5, 0.9375, 0.5625, 0.875, 0.5625, 0.9375, 0.5, 1.0, 0.5, 1.0, 0.5625, 0.9375, 0.5625, 0.75, 0.5625, 0.8125, 0.5625, 0.8125, 0.625, 0.75, 0.625, 0.75, 0.5, 0.8125, 0.5, 0.8125, 0.5625, 0.75, 0.5625, 0.8125, 0.5, 0.875, 0.5, 0.875, 0.5625, 0.8125, 0.5625, 0.75, 0.6875, 0.8125, 0.6875, 0.8125, 0.75, 0.75, 0.75, 0.75, 0.625, 0.8125, 0.625, 0.8125, 0.6875, 0.75, 0.6875, 0.8125, 0.625, 0.875, 0.625, 0.875, 0.6875, 0.8125, 0.6875, 0.875, 0.6875, 0.9375, 0.6875, 0.9375, 0.75, 0.875, 0.75, 0.875, 0.625, 0.9375, 0.625, 0.9375, 0.6875, 0.875, 0.6875, 0.9375, 0.625, 1.0, 0.625, 1.0, 0.6875, 0.9375, 0.6875, 0.625, 0.6875, 0.6875, 0.6875, 0.6875, 0.75, 0.625, 0.75, 0.625, 0.625, 0.6875, 0.625, 0.6875, 0.6875, 0.625, 0.6875, 0.6875, 0.625, 0.75, 0.625, 0.75, 0.6875, 0.6875, 0.6875, 0.625, 0.9375, 0.6875, 0.9375, 0.6875, 1.0, 0.625, 1.0, 0.625, 0.875, 0.6875, 0.875, 0.6875, 0.9375, 0.625, 0.9375, 0.6875, 0.875, 0.75, 0.875, 0.75, 0.9375, 0.6875, 0.9375, 0.375, 0.6875, 0.4375, 0.6875, 0.4375, 0.75, 0.375, 0.75, 0.375, 0.625, 0.4375, 0.625, 0.4375, 0.6875, 0.375, 0.6875, 0.4375, 0.625, 0.5, 0.625, 0.5, 0.6875, 0.4375, 0.6875, 0.125, 0.6875, 0.1875, 0.6875, 0.1875, 0.75, 0.125, 0.75, 0.125, 0.625, 0.1875, 0.625, 0.1875, 0.6875, 0.125, 0.6875, 0.1875, 0.625, 0.25, 0.625, 0.25, 0.6875, 0.1875, 0.6875, 0.125, 0.9375, 0.1875, 0.9375, 0.1875, 1.0, 0.125, 1.0, 0.125, 0.875, 0.1875, 0.875, 0.1875, 0.9375, 0.125, 0.9375, 0.1875, 0.875, 0.25, 0.875, 0.25, 0.9375, 0.1875, 0.9375, 0.375, 0.1875, 0.4375, 0.1875, 0.4375, 0.25, 0.375, 0.25, 0.375, 0.125, 0.4375, 0.125, 0.4375, 0.1875, 0.375, 0.1875, 0.4375, 0.125, 0.5, 0.125, 0.5, 0.1875, 0.4375, 0.1875, 0.125, 0.1875, 0.1875, 0.1875, 0.1875, 0.25, 0.125, 0.25, 0.125, 0.125, 0.1875, 0.125, 0.1875, 0.1875, 0.125, 0.1875, 0.1875, 0.125, 0.25, 0.125, 0.25, 0.1875, 0.1875, 0.1875, 0.125, 0.4375, 0.1875, 0.4375, 0.1875, 0.5, 0.125, 0.5, 0.125, 0.375, 0.1875, 0.375, 0.1875, 0.4375, 0.125, 0.4375, 0.1875, 0.375, 0.25, 0.375, 0.25, 0.4375, 0.1875, 0.4375, 0.875, 0.1875, 0.9375, 0.1875, 0.9375, 0.25, 0.875, 0.25, 0.875, 0.125, 0.9375, 0.125, 0.9375, 0.1875, 0.875, 0.1875, 0.9375, 0.125, 1.0, 0.125, 1.0, 0.1875, 0.9375, 0.1875, 0.625, 0.1875, 0.6875, 0.1875, 0.6875, 0.25, 0.625, 0.25, 0.625, 0.125, 0.6875, 0.125, 0.6875, 0.1875, 0.625, 0.1875, 0.6875, 0.125, 0.75, 0.125, 0.75, 0.1875, 0.6875, 0.1875, 0.625, 0.4375, 0.6875, 0.4375, 0.6875, 0.5, 0.625, 0.5, 0.625, 0.375, 0.6875, 0.375, 0.6875, 0.4375, 0.625, 0.4375, 0.6875, 0.375, 0.75, 0.375, 0.75, 0.4375, 0.6875, 0.4375, 0.875, 0.4375, 0.9375, 0.4375, 0.9375, 0.5, 0.875, 0.5, 0.875, 0.375, 0.9375, 0.375, 0.9375, 0.4375, 0.875, 0.4375, 0.9375, 0.375, 1.0, 0.375, 1.0, 0.4375, 0.9375, 0.4375, 0.375, 0.4375, 0.4375, 0.4375, 0.4375, 0.5, 0.375, 0.5, 0.375, 0.375, 0.4375, 0.375, 0.4375, 0.4375, 0.375, 0.4375, 0.4375, 0.375, 0.5, 0.375, 0.5, 0.4375, 0.4375, 0.4375, 0.375, 0.9375, 0.4375, 0.9375, 0.4375, 1.0, 0.375, 1.0, 0.375, 0.875, 0.4375, 0.875, 0.4375, 0.9375, 0.375, 0.9375, 0.4375, 0.875, 0.5, 0.875, 0.5, 0.9375, 0.4375, 0.9375, 0.875, 0.9375, 0.9375, 0.9375, 0.9375, 1.0, 0.875, 1.0, 0.875, 0.875, 0.9375, 0.875, 0.9375, 0.9375, 0.875, 0.9375, 0.9375, 0.875, 1.0, 0.875, 1.0, 0.9375, 0.9375, 0.9375])
me_plane.materials.append(mat_1)
me_plane.materials.append(mat_2)
me_plane.use_remesh_fix_poles = True
me_plane.use_remesh_preserve_attributes = False
me_plane.use_mirror_vertex_groups = False
me_plane.update()

# ---- objects
ob_desert_ground = bpy.data.objects.new('Desert_Ground', me_plane)

# ---- transforms, parenting, visibility, modifiers, constraints
ob_desert_ground.location = (0.0, 0.0, 0.0)
ob_desert_ground.lineart.crease_threshold = 0.0
_vg = ob_desert_ground.vertex_groups.new(name='Top')
_vg.add([8, 9, 10, 11, 12, 13, 14, 15, 16, 17, 18, 19, 20, 21, 22, 23, 24, 25, 26, 27, 28, 29, 30, 31, 32, 33, 34, 35, 36, 37, 38, 39, 40, 41, 42, 43, 44, 45, 46, 47, 48, 49, 50, 51, 52, 53, 54, 55, 56, 57, 58, 59, 60, 61, 62, 63, 64, 65, 66, 67, 68, 69, 70, 71, 72, 73, 74, 75, 76, 77, 78, 79, 80, 81, 82, 83, 84, 85, 86, 87, 88, 89, 90, 91, 92, 93, 94, 95, 96, 97, 98, 99, 100, 101, 102, 103, 104, 105, 106, 107, 108, 109, 110, 111, 112, 113, 114, 115, 116, 117, 118, 119, 120, 121, 122, 123, 124, 125, 126, 127, 128, 129, 130, 131, 132, 133, 134, 135, 136, 137, 138, 139, 140, 141, 142, 143, 144, 145, 146, 147, 148, 149, 150, 151, 152, 153, 154, 155, 156, 157, 158, 159, 160, 161, 162, 163, 164, 165, 166, 167, 168, 169, 170, 171, 172, 173, 174, 175, 176, 177, 178, 179, 180, 181, 182, 183, 184, 185, 186, 187, 188, 189, 190, 191, 192, 193, 194, 195, 196, 197, 198, 199, 200, 201, 202, 203, 204, 205, 206, 207, 208, 209, 210, 211, 212, 213, 214, 215, 216, 217, 218, 219, 220, 221, 222, 223, 224, 225, 226, 227, 228, 229, 230, 231, 232, 233, 234, 235, 236, 237, 238, 239, 240, 241, 242, 243, 244, 245, 246, 247, 248, 249, 250, 251, 252, 253, 254, 255, 256, 257, 258, 259, 260, 261, 262, 263, 264, 265, 266, 267, 268, 269, 270, 271, 272, 273, 274, 275, 276, 277, 278, 279, 280, 281, 282, 283, 284, 285, 286, 287, 288, 289, 290, 291, 292, 293, 294, 295, 296], 1.0, 'REPLACE')
_m = ob_desert_ground.modifiers.new('Displace', 'DISPLACE')
_m.vertex_group = 'Top'
_m.mid_level = 0.2687
_m.direction = 'Z'

# ---- collection membership
col_collection.objects.link(ob_desert_ground)

# ---- scene / render settings (as saved in the file)
scene.frame_start = 1; scene.frame_end = 250; scene.frame_set(1)
scene.render.engine = 'BLENDER_EEVEE_NEXT'
scene.cycles.use_denoising = False
scene.cycles.samples = 128
scene.cycles.sampling_pattern = 'TABULATED_SOBOL'
scene.cycles.use_adaptive_sampling = False
scene.cycles.use_light_tree = False
scene.view_settings.view_transform = 'Filmic'
bpy.context.view_layer.update()

# ---- added for rendering (the .blend has no active camera and no usable light): camera, sun
cam_auto = bpy.data.cameras.new('AutoCamera')
cam_auto.lens = 50.0
cam_auto.sensor_width = 36.0
cam_auto.clip_end = 1000.0
ob_auto_camera = bpy.data.objects.new('AutoCamera', cam_auto)
scene.collection.objects.link(ob_auto_camera)
ob_auto_camera.location = (32.7302, -39.2762, 26.1801)
ob_auto_camera.rotation_euler = (1.09748, -7.21219e-08, 0.694738)
scene.camera = ob_auto_camera
light_auto_sun = bpy.data.lights.new('AutoSun', 'SUN')
light_auto_sun.energy = 3.0
light_auto_sun.angle = 0.0523599
ob_auto_sun = bpy.data.objects.new('AutoSun', light_auto_sun)
scene.collection.objects.link(ob_auto_sun)
ob_auto_sun.rotation_euler = (0.872665, 0.174533, 0.523599)
bpy.context.view_layer.update()
